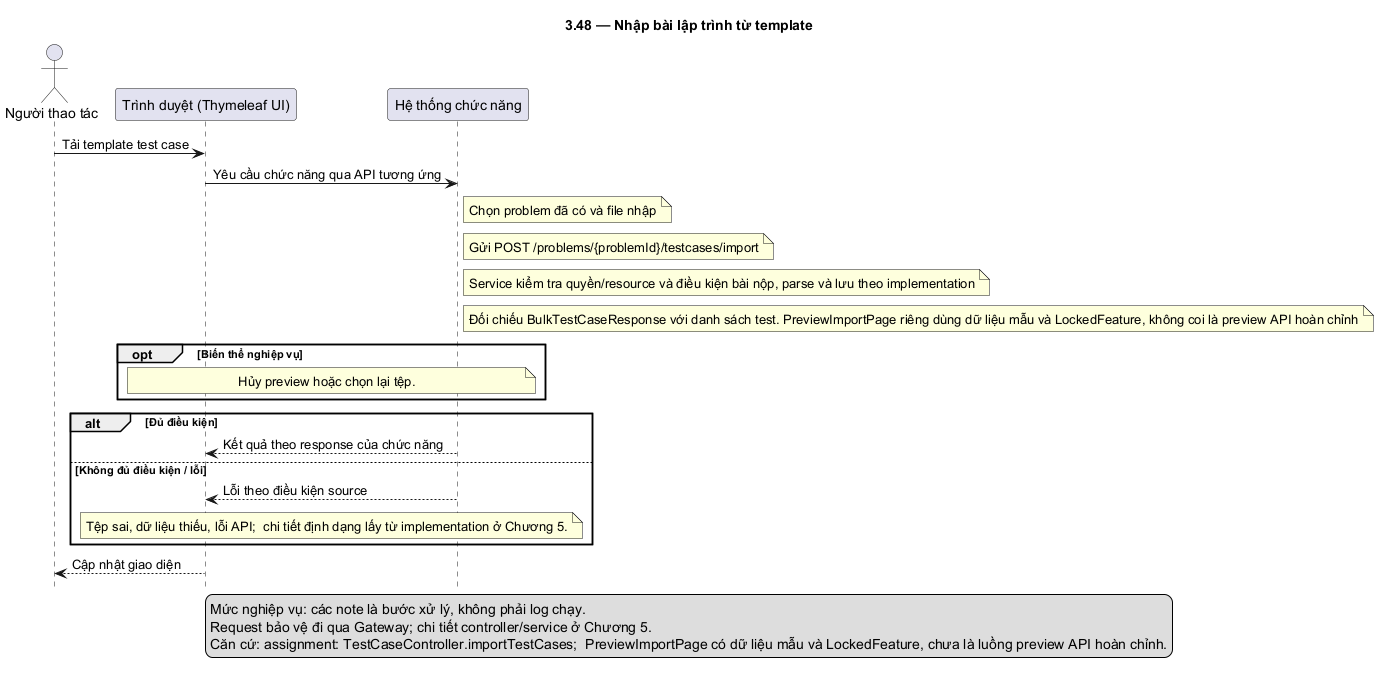

The diagram above was rendered by PlantUML. Its source (embedded in the PNG):
@startuml
skinparam defaultFontName DejaVu Sans
skinparam shadowing false
hide footbox
title 3.48 — Nhập bài lập trình từ template
actor "Người thao tác" as U
participant "Trình duyệt (Thymeleaf UI)" as F
participant "Hệ thống chức năng" as B
U -> F: Tải template test case
F -> B: Yêu cầu chức năng qua API tương ứng
note right of B: Chọn problem đã có và file nhập
note right of B: Gửi POST /problems/{problemId}/testcases/import
note right of B: Service kiểm tra quyền/resource và điều kiện bài nộp, parse và lưu theo implementation
note right of B: Đối chiếu BulkTestCaseResponse với danh sách test. PreviewImportPage riêng dùng dữ liệu mẫu và LockedFeature, không coi là preview API hoàn chỉnh
opt Biến thể nghiệp vụ
note over F,B: Hủy preview hoặc chọn lại tệp.
end
alt Đủ điều kiện
B --> F: Kết quả theo response của chức năng
else Không đủ điều kiện / lỗi
B --> F: Lỗi theo điều kiện source
note over F,B: Tệp sai, dữ liệu thiếu, lỗi API;  chi tiết định dạng lấy từ implementation ở Chương 5.
end
F --> U: Cập nhật giao diện
legend bottom
Mức nghiệp vụ: các note là bước xử lý, không phải log chạy.
Request bảo vệ đi qua Gateway; chi tiết controller/service ở Chương 5.
Căn cứ: assignment: TestCaseController.importTestCases;  PreviewImportPage có dữ liệu mẫu và LockedFeature, chưa là luồng preview API hoàn chỉnh.
endlegend
@enduml